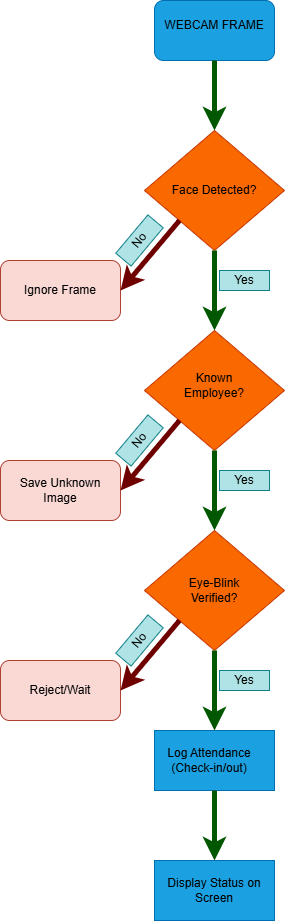

The diagram above was exported from draw.io. Its source (the exported page's mxGraphModel, read from the mxfile embedded in the PNG):
<mxGraphModel dx="1414" dy="795" grid="1" gridSize="10" guides="1" tooltips="1" connect="1" arrows="1" fold="1" page="1" pageScale="1" pageWidth="827" pageHeight="1169" background="light-dark(#FFFFFF,#FFFFFF)" math="0" shadow="0">
  <root>
    <mxCell id="0" />
    <mxCell id="1" parent="0" />
    <mxCell id="XkrxCZgASc_R3Z9rlP-Z-83" parent="1" style="rounded=1;whiteSpace=wrap;html=1;fillColor=#fad9d5;strokeColor=#ae4132;" value="" vertex="1">
      <mxGeometry height="60" width="120" x="200" y="290" as="geometry" />
    </mxCell>
    <mxCell id="XkrxCZgASc_R3Z9rlP-Z-82" parent="1" style="rounded=1;whiteSpace=wrap;html=1;fillColor=#fad9d5;strokeColor=#ae4132;" value="" vertex="1">
      <mxGeometry height="60" width="120" x="200" y="490" as="geometry" />
    </mxCell>
    <mxCell id="XkrxCZgASc_R3Z9rlP-Z-81" parent="1" style="rounded=1;whiteSpace=wrap;html=1;fillColor=#fad9d5;strokeColor=#ae4132;" value="" vertex="1">
      <mxGeometry height="60" width="120" x="200" y="690" as="geometry" />
    </mxCell>
    <mxCell id="XkrxCZgASc_R3Z9rlP-Z-35" parent="1" style="rounded=1;whiteSpace=wrap;html=1;fillColor=#1ba1e2;fontColor=#ffffff;strokeColor=#006EAF;" value="" vertex="1">
      <mxGeometry height="60" width="120" x="354" y="30" as="geometry" />
    </mxCell>
    <mxCell id="XkrxCZgASc_R3Z9rlP-Z-36" parent="1" style="text;html=1;whiteSpace=wrap;strokeColor=none;fillColor=none;align=center;verticalAlign=middle;rounded=0;" value="WEBCAM FRAME" vertex="1">
      <mxGeometry height="30" width="110" x="359" y="40" as="geometry" />
    </mxCell>
    <mxCell id="XkrxCZgASc_R3Z9rlP-Z-46" parent="1" style="rhombus;whiteSpace=wrap;html=1;fillColor=#fa6800;fontColor=#000000;strokeColor=#C73500;" value="" vertex="1">
      <mxGeometry height="120" width="140" x="344" y="160" as="geometry" />
    </mxCell>
    <mxCell id="XkrxCZgASc_R3Z9rlP-Z-47" parent="1" style="text;html=1;whiteSpace=wrap;strokeColor=none;fillColor=none;align=center;verticalAlign=middle;rounded=0;" value="Face Detected?" vertex="1">
      <mxGeometry height="30" width="100" x="364" y="205" as="geometry" />
    </mxCell>
    <mxCell id="XkrxCZgASc_R3Z9rlP-Z-49" parent="1" style="text;html=1;whiteSpace=wrap;strokeColor=none;fillColor=none;align=center;verticalAlign=middle;rounded=0;" value="Ignore Frame" vertex="1">
      <mxGeometry height="30" width="100" x="210" y="305" as="geometry" />
    </mxCell>
    <mxCell id="XkrxCZgASc_R3Z9rlP-Z-50" parent="1" style="rhombus;whiteSpace=wrap;html=1;fillColor=#fa6800;fontColor=#000000;strokeColor=#C73500;" value="" vertex="1">
      <mxGeometry height="120" width="140" x="344" y="360" as="geometry" />
    </mxCell>
    <mxCell id="XkrxCZgASc_R3Z9rlP-Z-51" parent="1" style="text;html=1;whiteSpace=wrap;strokeColor=none;fillColor=none;align=center;verticalAlign=middle;rounded=0;" value="Known Employee?" vertex="1">
      <mxGeometry height="30" width="100" x="364" y="400" as="geometry" />
    </mxCell>
    <mxCell id="XkrxCZgASc_R3Z9rlP-Z-53" parent="1" style="text;html=1;whiteSpace=wrap;strokeColor=none;fillColor=none;align=center;verticalAlign=middle;rounded=0;" value="Save Unknown Image" vertex="1">
      <mxGeometry height="30" width="100" x="210" y="505" as="geometry" />
    </mxCell>
    <mxCell id="XkrxCZgASc_R3Z9rlP-Z-55" parent="1" style="rhombus;whiteSpace=wrap;html=1;fillColor=#fa6800;fontColor=#000000;strokeColor=#C73500;" value="" vertex="1">
      <mxGeometry height="120" width="140" x="344" y="560" as="geometry" />
    </mxCell>
    <mxCell id="XkrxCZgASc_R3Z9rlP-Z-54" parent="1" style="text;html=1;whiteSpace=wrap;strokeColor=none;fillColor=none;align=center;verticalAlign=middle;rounded=0;" value="Eye-Blink&lt;div&gt;Verified?&lt;/div&gt;" vertex="1">
      <mxGeometry height="30" width="100" x="364" y="605" as="geometry" />
    </mxCell>
    <mxCell id="XkrxCZgASc_R3Z9rlP-Z-57" parent="1" style="text;html=1;whiteSpace=wrap;strokeColor=none;fillColor=none;align=center;verticalAlign=middle;rounded=0;" value="Reject/Wait" vertex="1">
      <mxGeometry height="30" width="100" x="210" y="705" as="geometry" />
    </mxCell>
    <mxCell id="XkrxCZgASc_R3Z9rlP-Z-58" parent="1" style="rounded=0;whiteSpace=wrap;html=1;fillColor=#1ba1e2;fontColor=#ffffff;strokeColor=#006EAF;" value="" vertex="1">
      <mxGeometry height="60" width="120" x="354" y="760" as="geometry" />
    </mxCell>
    <mxCell id="XkrxCZgASc_R3Z9rlP-Z-59" parent="1" style="text;html=1;whiteSpace=wrap;strokeColor=none;fillColor=none;align=center;verticalAlign=middle;rounded=0;" value="Log Attendance&lt;div&gt;(Check-in/out)&lt;/div&gt;" vertex="1">
      <mxGeometry height="30" width="100" x="359" y="775" as="geometry" />
    </mxCell>
    <mxCell id="XkrxCZgASc_R3Z9rlP-Z-61" parent="1" style="rounded=0;whiteSpace=wrap;html=1;fillColor=#1ba1e2;fontColor=#ffffff;strokeColor=#006EAF;" value="" vertex="1">
      <mxGeometry height="60" width="120" x="354" y="890" as="geometry" />
    </mxCell>
    <mxCell id="XkrxCZgASc_R3Z9rlP-Z-62" parent="1" style="text;html=1;whiteSpace=wrap;strokeColor=none;fillColor=none;align=center;verticalAlign=middle;rounded=0;" value="Display Status on Screen" vertex="1">
      <mxGeometry height="30" width="100" x="364" y="905" as="geometry" />
    </mxCell>
    <mxCell id="XkrxCZgASc_R3Z9rlP-Z-63" edge="1" parent="1" source="XkrxCZgASc_R3Z9rlP-Z-35" style="endArrow=classic;html=1;rounded=0;fontSize=12;startSize=8;endSize=8;curved=1;exitX=0.5;exitY=1;exitDx=0;exitDy=0;entryX=0.5;entryY=0;entryDx=0;entryDy=0;strokeWidth=5;fillColor=#008a00;strokeColor=#005700;" target="XkrxCZgASc_R3Z9rlP-Z-46" value="">
      <mxGeometry height="50" relative="1" width="50" as="geometry">
        <mxPoint x="460" y="330" as="sourcePoint" />
        <mxPoint x="660" y="370" as="targetPoint" />
      </mxGeometry>
    </mxCell>
    <mxCell id="XkrxCZgASc_R3Z9rlP-Z-64" edge="1" parent="1" source="XkrxCZgASc_R3Z9rlP-Z-46" style="endArrow=classic;html=1;rounded=0;fontSize=12;startSize=8;endSize=8;curved=1;exitX=0.5;exitY=1;exitDx=0;exitDy=0;entryX=0.5;entryY=0;entryDx=0;entryDy=0;strokeWidth=5;fillColor=#008a00;strokeColor=#005700;" target="XkrxCZgASc_R3Z9rlP-Z-50" value="">
      <mxGeometry height="50" relative="1" width="50" as="geometry">
        <mxPoint x="550" y="400" as="sourcePoint" />
        <mxPoint x="600" y="350" as="targetPoint" />
      </mxGeometry>
    </mxCell>
    <mxCell id="XkrxCZgASc_R3Z9rlP-Z-65" edge="1" parent="1" source="XkrxCZgASc_R3Z9rlP-Z-50" style="endArrow=classic;html=1;rounded=0;fontSize=12;startSize=8;endSize=8;curved=1;exitX=0.5;exitY=1;exitDx=0;exitDy=0;entryX=0.5;entryY=0;entryDx=0;entryDy=0;strokeWidth=5;fillColor=#008a00;strokeColor=#005700;" target="XkrxCZgASc_R3Z9rlP-Z-55" value="">
      <mxGeometry height="50" relative="1" width="50" as="geometry">
        <mxPoint x="590" y="530" as="sourcePoint" />
        <mxPoint x="640" y="480" as="targetPoint" />
      </mxGeometry>
    </mxCell>
    <mxCell id="XkrxCZgASc_R3Z9rlP-Z-66" edge="1" parent="1" source="XkrxCZgASc_R3Z9rlP-Z-55" style="endArrow=classic;html=1;rounded=0;fontSize=12;startSize=8;endSize=8;curved=1;exitX=0.5;exitY=1;exitDx=0;exitDy=0;entryX=0.5;entryY=0;entryDx=0;entryDy=0;strokeWidth=5;fillColor=#008a00;strokeColor=#005700;" target="XkrxCZgASc_R3Z9rlP-Z-58" value="">
      <mxGeometry height="50" relative="1" width="50" as="geometry">
        <mxPoint x="680" y="800" as="sourcePoint" />
        <mxPoint x="730" y="750" as="targetPoint" />
      </mxGeometry>
    </mxCell>
    <mxCell id="XkrxCZgASc_R3Z9rlP-Z-67" edge="1" parent="1" source="XkrxCZgASc_R3Z9rlP-Z-58" style="endArrow=classic;html=1;rounded=0;fontSize=12;startSize=8;endSize=8;curved=1;exitX=0.5;exitY=1;exitDx=0;exitDy=0;entryX=0.5;entryY=0;entryDx=0;entryDy=0;strokeWidth=5;fillColor=#008a00;strokeColor=#005700;" target="XkrxCZgASc_R3Z9rlP-Z-61" value="">
      <mxGeometry height="50" relative="1" width="50" as="geometry">
        <mxPoint x="540" y="750" as="sourcePoint" />
        <mxPoint x="590" y="700" as="targetPoint" />
      </mxGeometry>
    </mxCell>
    <mxCell id="XkrxCZgASc_R3Z9rlP-Z-68" parent="1" style="text;html=1;whiteSpace=wrap;strokeColor=#0e8088;fillColor=#b0e3e6;align=center;verticalAlign=middle;rounded=0;rotation=-50;" value="No" vertex="1">
      <mxGeometry height="20" width="50" x="314" y="260" as="geometry" />
    </mxCell>
    <mxCell id="XkrxCZgASc_R3Z9rlP-Z-73" edge="1" parent="1" source="XkrxCZgASc_R3Z9rlP-Z-46" style="endArrow=classic;html=1;rounded=0;fontSize=12;startSize=8;endSize=8;curved=1;exitX=0;exitY=1;exitDx=0;exitDy=0;entryX=1;entryY=0.5;entryDx=0;entryDy=0;strokeWidth=5;fillColor=#a20025;strokeColor=#6F0000;" value="">
      <mxGeometry height="50" relative="1" width="50" as="geometry">
        <mxPoint x="470" y="350" as="sourcePoint" />
        <mxPoint x="320" y="320" as="targetPoint" />
      </mxGeometry>
    </mxCell>
    <mxCell id="XkrxCZgASc_R3Z9rlP-Z-74" edge="1" parent="1" source="XkrxCZgASc_R3Z9rlP-Z-50" style="endArrow=classic;html=1;rounded=0;fontSize=12;startSize=8;endSize=8;curved=1;exitX=0;exitY=1;exitDx=0;exitDy=0;entryX=1;entryY=0.5;entryDx=0;entryDy=0;strokeWidth=5;fillColor=#a20025;strokeColor=#6F0000;" value="">
      <mxGeometry height="50" relative="1" width="50" as="geometry">
        <mxPoint x="419" y="290" as="sourcePoint" />
        <mxPoint x="320" y="520" as="targetPoint" />
      </mxGeometry>
    </mxCell>
    <mxCell id="XkrxCZgASc_R3Z9rlP-Z-75" parent="1" style="text;html=1;whiteSpace=wrap;strokeColor=#0e8088;fillColor=#b0e3e6;align=center;verticalAlign=middle;rounded=0;rotation=-50;" value="No" vertex="1">
      <mxGeometry height="20" width="50" x="314.0001346733533" y="459.9989871748399" as="geometry" />
    </mxCell>
    <mxCell id="XkrxCZgASc_R3Z9rlP-Z-76" edge="1" parent="1" source="XkrxCZgASc_R3Z9rlP-Z-55" style="endArrow=classic;html=1;rounded=0;fontSize=12;startSize=8;endSize=8;curved=1;exitX=0;exitY=1;exitDx=0;exitDy=0;entryX=1;entryY=0.5;entryDx=0;entryDy=0;strokeWidth=5;fillColor=#a20025;strokeColor=#6F0000;" value="">
      <mxGeometry height="50" relative="1" width="50" as="geometry">
        <mxPoint x="559" y="620" as="sourcePoint" />
        <mxPoint x="320" y="720" as="targetPoint" />
      </mxGeometry>
    </mxCell>
    <mxCell id="XkrxCZgASc_R3Z9rlP-Z-77" parent="1" style="text;html=1;whiteSpace=wrap;strokeColor=#0e8088;fillColor=#b0e3e6;align=center;verticalAlign=middle;rounded=0;rotation=-50;" value="No" vertex="1">
      <mxGeometry height="20" width="50" x="314.0001346733533" y="659.9989871748397" as="geometry" />
    </mxCell>
    <mxCell id="XkrxCZgASc_R3Z9rlP-Z-78" parent="1" style="text;html=1;whiteSpace=wrap;strokeColor=#0e8088;fillColor=#b0e3e6;align=center;verticalAlign=middle;rounded=0;rotation=0;" value="Yes" vertex="1">
      <mxGeometry height="20" width="50" x="419.0001346733533" y="299.9989871748399" as="geometry" />
    </mxCell>
    <mxCell id="XkrxCZgASc_R3Z9rlP-Z-79" parent="1" style="text;html=1;whiteSpace=wrap;strokeColor=#0e8088;fillColor=#b0e3e6;align=center;verticalAlign=middle;rounded=0;rotation=0;" value="Yes" vertex="1">
      <mxGeometry height="20" width="50" x="419" y="500" as="geometry" />
    </mxCell>
    <mxCell id="XkrxCZgASc_R3Z9rlP-Z-80" parent="1" style="text;html=1;whiteSpace=wrap;strokeColor=#0e8088;fillColor=#b0e3e6;align=center;verticalAlign=middle;rounded=0;rotation=0;" value="Yes" vertex="1">
      <mxGeometry height="20" width="50" x="419" y="700" as="geometry" />
    </mxCell>
  </root>
</mxGraphModel>